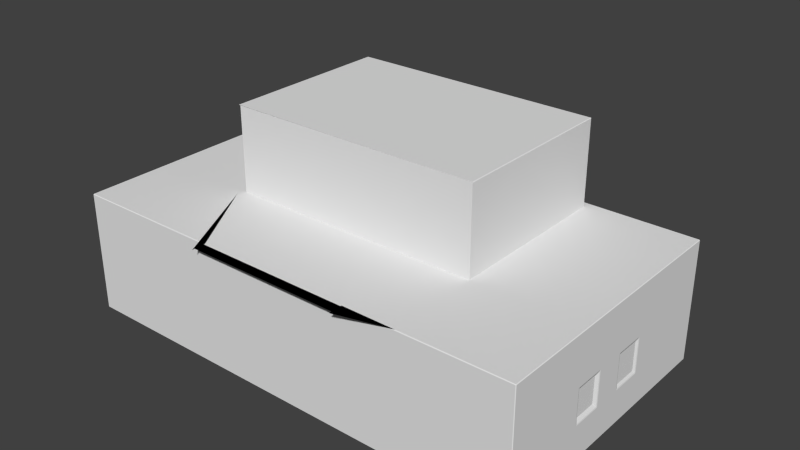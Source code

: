 # Source: Theater.blend  (saved by Blender 2.73.0; exported with 4.5.12 LTS)
import bpy
from mathutils import Matrix  # noqa: F401  (used for matrix-valued properties, if any)

bpy.ops.wm.read_factory_settings(use_empty=True)
scene = bpy.context.scene
scene.name = 'Scene'

# ---- collections
col_collection_1 = bpy.data.collections.new('Collection 1'); scene.collection.children.link(col_collection_1)

# ---- materials (node trees are filled in below, after node groups)
mat_material = bpy.data.materials.new('Material')
mat_material.alpha_threshold = 0.0
mat_material.use_transparent_shadow = False
mat_material.roughness = 0.5
mat_material.line_color = (0.0, 0.0, 0.0, 1.0)
mat_material_001 = bpy.data.materials.new('Material.001')
mat_material_001.alpha_threshold = 0.0
mat_material_001.use_transparent_shadow = False
mat_material_001.roughness = 0.5
mat_material_002 = bpy.data.materials.new('Material.002')
mat_material_002.alpha_threshold = 0.0
mat_material_002.use_transparent_shadow = False
mat_material_002.roughness = 0.5

# ---- material node trees

# ---- world
world_world = bpy.data.worlds.new('World'); scene.world = world_world
world_world.color = (0.05088, 0.05088, 0.05088)
world_world.use_sun_shadow = False
world_world.sun_shadow_jitter_overblur = 0.0
world_world.cycles.sampling_method = 'MANUAL'
world_world.cycles.sample_map_resolution = 256

# ---- meshes
me_cube = bpy.data.meshes.new('Cube')
me_cube.from_pydata([(5.217, 33.17, 2.552), (14.46, 23.61, 2.552), (-15.24, 23.61, 2.552), (-5.804, 33.17, 2.552), (5.217, 33.17, 8.87), (14.46, 23.61, 8.87), (-15.24, 23.61, 8.87), (-5.804, 33.17, 8.87), (21.58, 22.21, 9.626), (21.58, -7.497, 9.626), (-22.52, -7.497, 9.626), (-22.52, 22.21, 9.626), (21.58, 22.21, 25.1), (21.58, -7.497, 25.1), (-22.52, -7.497, 25.1), (-22.52, 22.21, 25.1), (-40.43, -23.61, -10.42), (-40.43, 23.61, -10.42), (40.43, 23.61, -10.42), (40.43, -23.61, -10.42), (-40.43, -23.61, 10.42), (-40.43, 23.61, 10.42), (40.43, 23.61, 10.42), (40.43, -23.61, 10.42), (-14.15, -23.61, -10.42), (12.81, -23.61, -10.42), (-14.15, 23.61, -10.42), (12.81, 23.61, -10.42), (-14.15, -23.61, 10.42), (12.81, -23.61, 10.42), (-14.15, 23.61, 10.42), (12.81, 23.61, 10.42), (-40.43, -23.61, 1.659), (-40.43, 23.61, 1.659), (40.43, 23.61, 1.659), (40.43, -23.61, 1.659), (-14.15, -23.61, 1.659), (12.81, -23.61, 1.659), (-14.15, 23.61, 1.659), (12.81, 23.61, 1.659), (22.01, -23.61, -10.42), (31.22, -23.61, -10.42), (22.01, 23.61, -10.42), (31.22, 23.61, -10.42), (22.01, -23.61, 10.42), (31.22, -23.61, 10.42), (22.01, 23.61, 10.42), (31.22, 23.61, 10.42), (22.01, -23.61, 1.659), (31.22, -23.61, 1.659), (22.01, 23.61, 1.659), (31.22, 23.61, 1.659), (-31.84, -23.61, -10.42), (-23.08, -23.61, -10.42), (-31.84, 23.61, -10.42), (-23.08, 23.61, -10.42), (-31.84, -23.61, 10.42), (-23.08, -23.61, 10.42), (-31.84, 23.61, 10.42), (-23.08, 23.61, 10.42), (-31.84, 23.61, 1.659), (-23.08, 23.61, 1.659), (-31.84, -23.61, 1.659), (-23.08, -23.61, 1.659), (-40.43, -8.453, -10.42), (-40.43, 7.288, -10.42), (40.43, 7.288, -10.42), (40.43, -8.453, -10.42), (-40.43, -8.453, 10.42), (-40.43, 7.288, 10.42), (40.43, 7.288, 10.42), (40.43, -8.453, 10.42), (-14.15, -25.55, 10.42), (-14.15, 7.288, 10.42), (12.81, -25.55, 10.42), (12.81, 7.288, 10.42), (-14.15, 7.288, -10.42), (-14.15, -8.453, -10.42), (12.81, 7.288, -10.42), (12.81, -8.453, -10.42), (40.43, 7.288, 1.659), (40.43, -8.453, 1.659), (-40.43, -8.453, 1.659), (-40.43, 7.288, 1.659), (22.01, -8.453, 10.42), (22.01, 7.288, 10.42), (31.22, -8.453, 10.42), (31.22, 7.288, 10.42), (22.01, 7.288, -10.42), (22.01, -8.453, -10.42), (31.22, 7.288, -10.42), (31.22, -8.453, -10.42), (-31.84, 7.288, -10.42), (-31.84, -8.453, -10.42), (-23.08, 7.288, -10.42), (-23.08, -8.453, -10.42), (-31.84, -8.453, 10.42), (-31.84, 7.288, 10.42), (-23.08, -8.453, 10.42), (-23.08, 7.288, 10.42), (-14.15, 23.61, -4.369), (12.81, 23.61, -4.369), (-40.43, -23.61, -4.369), (-40.43, 23.61, -4.369), (40.43, 23.61, -4.369), (40.43, -23.61, -4.369), (-14.15, -23.61, -4.369), (12.81, -23.61, -4.369), (22.01, 23.61, -4.369), (31.22, 23.61, -4.369), (22.01, -23.61, -4.369), (31.22, -23.61, -4.369), (-31.84, 23.61, -4.369), (-23.08, 23.61, -4.369), (-31.84, -23.61, -4.369), (-23.08, -23.61, -4.369), (-40.43, -8.453, -4.369), (-40.43, 7.288, -4.369), (40.43, 7.288, -4.369), (40.43, -8.453, -4.369), (-40.43, -3.206, -10.42), (-40.43, 2.041, -10.42), (40.43, 2.041, -10.42), (40.43, -3.206, -10.42), (-40.43, -3.206, 10.42), (-40.43, 2.041, 10.42), (40.43, 2.041, 10.42), (40.43, -3.206, 10.42), (-14.15, -20.3, 10.42), (-14.15, 2.041, 10.42), (12.81, -20.3, 10.42), (12.81, 2.041, 10.42), (-14.15, 2.041, -10.42), (-14.15, -3.206, -10.42), (12.81, 2.041, -10.42), (12.81, -3.206, -10.42), (40.43, 2.041, 1.659), (40.43, -3.206, 1.659), (-40.43, -3.206, 1.659), (-40.43, 2.041, 1.659), (22.01, -3.206, 10.42), (22.01, 2.041, 10.42), (31.22, -3.206, 10.42), (31.22, 2.041, 10.42), (22.01, 2.041, -10.42), (22.01, -3.206, -10.42), (31.22, 2.041, -10.42), (31.22, -3.206, -10.42), (-31.84, 2.041, -10.42), (-31.84, -3.206, -10.42), (-23.08, 2.041, -10.42), (-23.08, -3.206, -10.42), (-31.84, -3.206, 10.42), (-31.84, 2.041, 10.42), (-23.08, -3.206, 10.42), (-23.08, 2.041, 10.42), (40.43, 2.041, -4.369), (40.43, -3.206, -4.369), (-40.43, -3.206, -4.369), (-40.43, 2.041, -4.369), (22.5, 23.61, -9.781), (30.73, 23.61, -9.781), (22.5, 23.61, 1.017), (30.73, 23.61, 1.017), (-31.29, 23.61, -9.663), (-23.63, 23.61, -9.663), (-31.29, 23.61, 0.8992), (-23.63, 23.61, 0.8992), (-12.72, 22.05, -9.784), (11.38, 22.05, -9.784), (-12.72, 22.05, 1.02), (11.38, 22.05, 1.02), (22.01, 23.61, -3.599), (31.22, 23.61, -3.599), (22.5, 23.61, -3.768), (30.73, 23.61, -3.768), (-31.84, 23.61, -3.294), (-23.08, 23.61, -3.294), (-31.29, 23.61, -3.431), (-23.63, 23.61, -3.431), (40.03, -7.861, 0.9787), (40.03, -7.861, -3.689), (40.03, -3.798, 0.9787), (40.03, -3.798, -3.689), (40.16, 6.841, 1.146), (40.16, 6.841, -3.856), (40.16, 2.488, 1.146), (40.16, 2.488, -3.856), (-40.08, 6.827, 1.129), (-40.08, 6.827, -3.839), (-40.08, 2.502, 1.129), (-40.08, 2.502, -3.839), (-40.15, -7.909, 1.034), (-40.15, -7.909, -3.744), (-40.15, -3.75, 1.034), (-40.15, -3.75, -3.744)], [], [(4, 5, 1, 0), (5, 6, 2, 1), (6, 7, 3, 2), (7, 4, 0, 3), (0, 1, 2, 3), (7, 6, 5, 4), (12, 13, 9, 8), (13, 9, 10, 14), (14, 10, 11, 15), (8, 9, 10, 11), (15, 14, 13, 12), (90, 43, 18, 66), (87, 70, 22, 47), (83, 69, 21, 33), (51, 47, 22, 34), (81, 71, 23, 35), (111, 41, 19, 105), (115, 53, 24, 106), (106, 24, 25, 107), (61, 59, 30, 38), (38, 30, 31, 39), (99, 73, 30, 59), (73, 75, 31, 30), (94, 55, 26, 76), (76, 26, 27, 78), (113, 61, 38, 100), (28, 36, 37, 29), (57, 63, 36, 28), (45, 49, 35, 23), (119, 81, 35, 105), (109, 51, 34, 104), (117, 83, 33, 103), (101, 39, 50, 108), (29, 37, 48, 44), (44, 48, 49, 45), (107, 25, 40, 110), (110, 40, 41, 111), (39, 31, 46, 50), (50, 46, 47, 51), (75, 85, 46, 31), (85, 87, 47, 46), (78, 27, 42, 88), (88, 42, 43, 90), (20, 32, 62, 56), (56, 62, 63, 57), (103, 33, 60, 112), (65, 17, 54, 92), (92, 54, 55, 94), (69, 97, 58, 21), (97, 99, 59, 58), (33, 21, 58, 60), (60, 58, 59, 61), (102, 16, 52, 114), (114, 52, 53, 115), (56, 57, 98, 96), (153, 155, 99, 97), (20, 56, 96, 68), (125, 153, 97, 69), (52, 93, 95, 53), (148, 92, 94, 150), (16, 64, 93, 52), (121, 65, 92, 148), (40, 89, 91, 41), (144, 88, 90, 146), (25, 79, 89, 40), (134, 78, 88, 144), (44, 45, 86, 84), (141, 143, 87, 85), (29, 44, 84, 74), (131, 141, 85, 75), (102, 32, 82, 116), (104, 34, 80, 118), (24, 77, 79, 25), (132, 76, 78, 134), (53, 95, 77, 24), (150, 94, 76, 132), (28, 29, 74, 72), (129, 131, 75, 73), (57, 28, 72, 98), (155, 129, 73, 99), (34, 22, 70, 80), (137, 127, 71, 81), (32, 20, 68, 82), (139, 125, 69, 83), (45, 23, 71, 86), (143, 126, 70, 87), (41, 91, 67, 19), (146, 90, 66, 122), (123, 157, 119, 67), (18, 104, 118, 66), (121, 159, 117, 65), (16, 102, 116, 64), (62, 114, 115, 63), (32, 102, 114, 62), (17, 103, 112, 54), (48, 110, 111, 49), (37, 107, 110, 48), (27, 101, 108, 42), (65, 117, 103, 17), (43, 109, 104, 18), (67, 119, 105, 19), (55, 113, 100, 26), (36, 106, 107, 37), (63, 115, 106, 36), (49, 111, 105, 35), (64, 116, 158, 120), (120, 158, 159, 121), (66, 118, 156, 122), (122, 156, 157, 123), (91, 147, 123, 67), (147, 146, 122, 123), (86, 71, 127, 142), (142, 127, 126, 143), (82, 68, 124, 138), (138, 124, 125, 139), (80, 70, 126, 136), (136, 126, 127, 137), (98, 72, 128, 154), (154, 128, 129, 155), (72, 74, 130, 128), (128, 130, 131, 129), (95, 151, 133, 77), (151, 150, 132, 133), (77, 133, 135, 79), (133, 132, 134, 135), (156, 136, 137, 157), (158, 138, 139, 159), (74, 84, 140, 130), (130, 140, 141, 131), (84, 86, 142, 140), (140, 142, 143, 141), (79, 135, 145, 89), (135, 134, 144, 145), (89, 145, 147, 91), (145, 144, 146, 147), (64, 120, 149, 93), (120, 121, 148, 149), (93, 149, 151, 95), (149, 148, 150, 151), (68, 96, 152, 124), (124, 152, 153, 125), (96, 98, 154, 152), (152, 154, 155, 153), (173, 43, 161, 175), (54, 176, 178, 164), (172, 50, 162, 174), (50, 51, 163, 162), (43, 42, 160, 161), (157, 137, 182, 183), (136, 156, 187, 186), (138, 158, 195, 194), (159, 139, 190, 191), (177, 55, 165, 179), (176, 60, 166, 178), (60, 61, 167, 166), (55, 54, 164, 165), (39, 27, 169, 171), (26, 38, 170, 168), (38, 39, 171, 170), (27, 26, 168, 169), (42, 172, 174, 160), (161, 160, 174, 175), (51, 173, 175, 163), (165, 164, 178, 179), (61, 177, 179, 167), (119, 157, 183, 181), (81, 119, 181, 180), (137, 81, 180, 182), (156, 118, 185, 187), (80, 136, 186, 184), (118, 80, 184, 185), (117, 159, 191, 189), (83, 117, 189, 188), (139, 83, 188, 190), (158, 116, 193, 195), (82, 138, 194, 192), (116, 82, 192, 193)])
me_cube.polygons.foreach_set('material_index', [2, 2, 2, 2, 2, 2, 1, 1, 1, 1, 1, 0, 0, 0, 0, 0, 0, 0, 0, 0, 0, 0, 0, 0, 0, 0, 0, 0, 0, 0, 0, 0, 0, 0, 0, 0, 0, 0, 0, 0, 0, 0, 0, 0, 0, 0, 0, 0, 0, 0, 0, 0, 0, 0, 0, 0, 0, 0, 0, 0, 0, 0, 0, 0, 0, 0, 0, 0, 0, 0, 0, 0, 0, 0, 0, 0, 0, 0, 0, 0, 0, 0, 0, 0, 0, 0, 0, 0, 0, 0, 0, 0, 0, 0, 0, 0, 0, 0, 0, 0, 0, 0, 0, 0, 0, 0, 0, 0, 0, 0, 0, 0, 0, 0, 0, 0, 0, 0, 0, 0, 0, 0, 0, 0, 0, 0, 0, 0, 0, 0, 0, 0, 0, 0, 0, 0, 0, 0, 0, 0, 0, 0, 0, 0, 0, 0, 0, 0, 0, 0, 0, 0, 0, 0, 0, 0, 0, 0, 0, 0, 0, 0, 0, 0, 0, 0, 0, 0, 0, 0, 0, 0, 0, 0, 0, 0, 0])
_uv = me_cube.uv_layers.new(name='UVMap')
_uv.uv.foreach_set('vector', [1.008, 0.9956, -0.003592, 0.9956, -0.003592, -0.001187, 1.004, 0.01006, 0.0, 0.0, 1.0, 0.0, 1.0, 1.0, 0.0, 1.0, 1.008, 1.001, 0.009442, 0.9956, 0.0007526, 0.01569, 1.012, 0.004438, 0.978, 0.986, 0.0565, 1.008, -0.001033, 0.02493, 0.978, -0.007937, 0.0, 0.0, 1.0, 0.0, 1.0, 1.0, 0.0, 1.0, 0.0, 0.0, 1.0, 0.0, 1.0, 1.0, 0.0, 1.0, 0.0, 0.0, 1.0, 0.0, 1.0, 1.0, 0.0, 1.0, 0.0, 0.0, 0.0, 1.0, 1.0, 1.0, 1.0, 0.0, 0.0, 0.0, 0.0, 1.0, 1.0, 1.0, 1.0, 0.0, 0.0, 0.0, 1.0, 0.0, 1.0, 1.0, 0.0, 1.0, 0.0, 0.0, 1.0, 0.0, 1.0, 1.0, 0.0, 1.0, 0.4568, 0.6115, 0.3739, 0.6898, 0.3713, 0.6415, 0.4358, 0.5924, 0.4217, 0.433, 0.4157, 0.4442, 0.3856, 0.4313, 0.3848, 0.4147, 0.5705, 0.3951, 0.5134, 0.3837, 0.5109, 0.3456, 0.6025, 0.3019, 0.2571, 0.4469, 0.3848, 0.4147, 0.3856, 0.4313, 0.3038, 0.4731, 0.7635, 8.752e-05, 0.7635, 0.9999, 8.765e-05, 0.9999, 8.737e-05, 8.737e-05, 0.4812, 0.5043, 0.4882, 0.5233, 0.4807, 0.5242, 0.4736, 0.5075, 0.5247, 0.481, 0.5375, 0.4985, 0.5309, 0.5048, 0.5179, 0.4855, 0.5179, 0.4855, 0.5309, 0.5048, 0.5063, 0.519, 0.4966, 0.4977, 0.5879, 0.1591, 0.4785, 0.3321, 0.4551, 0.3303, 0.5342, 9.72e-05, 0.5342, 9.72e-05, 0.4551, 0.3303, 0.3959, 0.3747, 0.02315, 0.235, 0.4856, 0.3863, 0.4718, 0.3903, 0.4551, 0.3303, 0.4785, 0.3321, 0.4718, 0.3903, 0.4385, 0.4111, 0.3959, 0.3747, 0.4551, 0.3303, 0.6323, 0.5452, 0.8331, 0.5496, 0.9999, 0.7194, 0.6182, 0.5797, 0.6182, 0.5797, 0.9999, 0.7194, 0.4444, 0.945, 0.5278, 0.6354, 0.8422, 0.2702, 0.5879, 0.1591, 0.5342, 9.72e-05, 0.9999, 0.1628, 0.493, 0.4447, 0.5073, 0.4679, 0.4876, 0.479, 0.4754, 0.4547, 0.4994, 0.4418, 0.5136, 0.4638, 0.5073, 0.4679, 0.493, 0.4447, 0.4647, 0.4622, 0.4736, 0.4851, 0.4654, 0.4879, 0.4605, 0.4655, 9.499e-05, 0.9008, 9.49e-05, 9.49e-05, 0.9999, 9.49e-05, 0.9999, 0.9008, 0.2475, 0.609, 0.2571, 0.4469, 0.3038, 0.4731, 0.3053, 0.5779, 0.6112, 0.4306, 0.5705, 0.3951, 0.6025, 0.3019, 0.7036, 0.3616, 9.72e-05, 0.7541, 0.02315, 0.235, 0.1811, 0.3903, 0.1584, 0.6581, 0.4754, 0.4547, 0.4876, 0.479, 0.4807, 0.4822, 0.4697, 0.4585, 0.4697, 0.4585, 0.4807, 0.4822, 0.4736, 0.4851, 0.4647, 0.4622, 0.4966, 0.4977, 0.5063, 0.519, 0.4969, 0.5217, 0.4889, 0.5011, 0.4889, 0.5011, 0.4969, 0.5217, 0.4882, 0.5233, 0.4812, 0.5043, 0.02315, 0.235, 0.3959, 0.3747, 0.3877, 0.3951, 0.1811, 0.3903, 0.1811, 0.3903, 0.3877, 0.3951, 0.3848, 0.4147, 0.2571, 0.4469, 0.4385, 0.4111, 0.4291, 0.4218, 0.3877, 0.3951, 0.3959, 0.3747, 0.4291, 0.4218, 0.4217, 0.433, 0.3848, 0.4147, 0.3877, 0.3951, 0.5278, 0.6354, 0.4444, 0.945, 0.3868, 0.7752, 0.4867, 0.6279, 0.4867, 0.6279, 0.3868, 0.7752, 0.3739, 0.6898, 0.4568, 0.6115, 0.5109, 0.4373, 0.5254, 0.4554, 0.5197, 0.4597, 0.5054, 0.4393, 0.5054, 0.4393, 0.5197, 0.4597, 0.5136, 0.4638, 0.4994, 0.4418, 0.7036, 0.3616, 0.6025, 0.3019, 0.6004, 0.2448, 0.7555, 0.3272, 0.6326, 0.4872, 0.7117, 0.4659, 0.7565, 0.4913, 0.6358, 0.5146, 0.6358, 0.5146, 0.7565, 0.4913, 0.8331, 0.5496, 0.6323, 0.5452, 0.5134, 0.3837, 0.499, 0.3843, 0.4972, 0.3381, 0.5109, 0.3456, 0.499, 0.3843, 0.4856, 0.3863, 0.4785, 0.3321, 0.4972, 0.3381, 0.6025, 0.3019, 0.5109, 0.3456, 0.4972, 0.3381, 0.6004, 0.2448, 0.6004, 0.2448, 0.4972, 0.3381, 0.4785, 0.3321, 0.5879, 0.1591, 0.538, 0.4721, 0.5457, 0.4868, 0.5424, 0.4923, 0.5311, 0.4766, 0.5311, 0.4766, 0.5424, 0.4923, 0.5375, 0.4985, 0.5247, 0.481, 0.5054, 0.4393, 0.4994, 0.4418, 0.4934, 0.4199, 0.5019, 0.4184, 0.5003, 0.3973, 0.4885, 0.3991, 0.4856, 0.3863, 0.499, 0.3843, 0.5109, 0.4373, 0.5054, 0.4393, 0.5019, 0.4184, 0.5099, 0.4183, 0.5123, 0.3972, 0.5003, 0.3973, 0.499, 0.3843, 0.5134, 0.3837, 0.5424, 0.4923, 0.5725, 0.5047, 0.5669, 0.5178, 0.5375, 0.4985, 0.6093, 0.5123, 0.6358, 0.5146, 0.6323, 0.5452, 0.6036, 0.5356, 0.5457, 0.4868, 0.5748, 0.4918, 0.5725, 0.5047, 0.5424, 0.4923, 0.6096, 0.4906, 0.6326, 0.4872, 0.6358, 0.5146, 0.6093, 0.5123, 0.4969, 0.5217, 0.4992, 0.5565, 0.4846, 0.5541, 0.4882, 0.5233, 0.4947, 0.5977, 0.4867, 0.6279, 0.4568, 0.6115, 0.4704, 0.5889, 0.5063, 0.519, 0.5147, 0.5549, 0.4992, 0.5565, 0.4969, 0.5217, 0.5234, 0.5989, 0.5278, 0.6354, 0.4867, 0.6279, 0.4947, 0.5977, 0.4697, 0.4585, 0.4647, 0.4622, 0.449, 0.4498, 0.4543, 0.443, 0.4388, 0.4296, 0.4319, 0.4392, 0.4217, 0.433, 0.4291, 0.4218, 0.4754, 0.4547, 0.4697, 0.4585, 0.4543, 0.443, 0.4608, 0.4368, 0.4472, 0.4208, 0.4388, 0.4296, 0.4291, 0.4218, 0.4385, 0.4111, 0.538, 0.4721, 0.5254, 0.4554, 0.5462, 0.4334, 0.5662, 0.458, 9.145e-05, 0.8365, 9.145e-05, 9.145e-05, 0.9999, 9.162e-05, 0.9999, 0.8365, 0.5309, 0.5048, 0.5581, 0.5301, 0.5147, 0.5549, 0.5063, 0.519, 0.5906, 0.5592, 0.6182, 0.5797, 0.5278, 0.6354, 0.5234, 0.5989, 0.5375, 0.4985, 0.5669, 0.5178, 0.5581, 0.5301, 0.5309, 0.5048, 0.6036, 0.5356, 0.6323, 0.5452, 0.6182, 0.5797, 0.5906, 0.5592, 0.493, 0.4447, 0.4754, 0.4547, 0.4608, 0.4368, 0.4848, 0.4225, 0.4768, 0.4026, 0.4472, 0.4208, 0.4385, 0.4111, 0.4718, 0.3903, 0.4994, 0.4418, 0.493, 0.4447, 0.4848, 0.4225, 0.4934, 0.4199, 0.4885, 0.3991, 0.4768, 0.4026, 0.4718, 0.3903, 0.4856, 0.3863, 0.8222, 9.066e-05, 0.8222, 0.9999, 9.066e-05, 0.9999, 9.066e-05, 9.077e-05, 0.2643, 5.14e-05, 0.2643, 0.9999, 5.204e-05, 0.9999, 5.14e-05, 5.14e-05, 0.5254, 0.4554, 0.5109, 0.4373, 0.5099, 0.4183, 0.5462, 0.4334, 0.5619, 0.4105, 0.5123, 0.3972, 0.5134, 0.3837, 0.5705, 0.3951, 0.4647, 0.4622, 0.4605, 0.4655, 0.4444, 0.4579, 0.449, 0.4498, 0.4319, 0.4392, 0.4262, 0.4494, 0.4157, 0.4442, 0.4217, 0.433, 0.4882, 0.5233, 0.4846, 0.5541, 0.4709, 0.5486, 0.4807, 0.5242, 0.4704, 0.5889, 0.4568, 0.6115, 0.4358, 0.5924, 0.4512, 0.5761, 0.3826, 6.185e-05, 0.3826, 0.9999, 6.205e-05, 0.9999, 6.185e-05, 6.185e-05, 9.164e-05, 9.164e-05, 0.8401, 9.164e-05, 0.8401, 0.9999, 9.173e-05, 0.9999, 0.6096, 0.4906, 0.5938, 0.4422, 0.6112, 0.4306, 0.6326, 0.4872, 0.5457, 0.4868, 0.538, 0.4721, 0.5662, 0.458, 0.5748, 0.4918, 0.5197, 0.4597, 0.5311, 0.4766, 0.5247, 0.481, 0.5136, 0.4638, 0.5254, 0.4554, 0.538, 0.4721, 0.5311, 0.4766, 0.5197, 0.4597, 0.7117, 0.4659, 0.7036, 0.3616, 0.7555, 0.3272, 0.7565, 0.4913, 0.4807, 0.4822, 0.4889, 0.5011, 0.4812, 0.5043, 0.4736, 0.4851, 0.4876, 0.479, 0.4966, 0.4977, 0.4889, 0.5011, 0.4807, 0.4822, 0.4444, 0.945, 9.72e-05, 0.7541, 0.1584, 0.6581, 0.3868, 0.7752, 0.6326, 0.4872, 0.6112, 0.4306, 0.7036, 0.3616, 0.7117, 0.4659, 0.3739, 0.6898, 0.2475, 0.609, 0.3053, 0.5779, 0.3713, 0.6415, 0.9046, 0.9999, 9.514e-05, 0.9999, 9.51e-05, 9.528e-05, 0.9046, 9.51e-05, 0.8331, 0.5496, 0.8422, 0.2702, 0.9999, 0.1628, 0.9999, 0.7194, 0.5073, 0.4679, 0.5179, 0.4855, 0.4966, 0.4977, 0.4876, 0.479, 0.5136, 0.4638, 0.5247, 0.481, 0.5179, 0.4855, 0.5073, 0.4679, 0.4736, 0.4851, 0.4812, 0.5043, 0.4736, 0.5075, 0.4654, 0.4879, 0.5748, 0.4918, 0.5662, 0.458, 0.5789, 0.4511, 0.5903, 0.4917, 0.5903, 0.4917, 0.5789, 0.4511, 0.5938, 0.4422, 0.6096, 0.4906, 0.3826, 6.185e-05, 0.3826, 0.9999, 6.185e-05, 0.9999, 6.195e-05, 6.185e-05, 0.3826, 6.185e-05, 0.3826, 0.9999, 6.185e-05, 0.9999, 6.195e-05, 6.185e-05, 0.4846, 0.5541, 0.479, 0.5698, 0.4626, 0.5613, 0.4709, 0.5486, 0.479, 0.5698, 0.4704, 0.5889, 0.4512, 0.5761, 0.4626, 0.5613, 0.449, 0.4498, 0.4444, 0.4579, 0.4359, 0.454, 0.441, 0.4449, 0.441, 0.4449, 0.4359, 0.454, 0.4262, 0.4494, 0.4319, 0.4392, 0.5462, 0.4334, 0.5099, 0.4183, 0.5112, 0.4087, 0.5537, 0.4231, 0.5537, 0.4231, 0.5112, 0.4087, 0.5123, 0.3972, 0.5619, 0.4105, 0.2643, 5.14e-05, 0.2643, 0.9999, 5.14e-05, 0.9999, 5.147e-05, 5.147e-05, 0.2643, 5.14e-05, 0.2643, 0.9999, 5.197e-05, 0.9999, 5.14e-05, 5.144e-05, 0.4934, 0.4199, 0.4848, 0.4225, 0.4811, 0.4133, 0.4911, 0.4102, 0.4911, 0.4102, 0.4811, 0.4133, 0.4768, 0.4026, 0.4885, 0.3991, 0.4848, 0.4225, 0.4608, 0.4368, 0.4545, 0.4293, 0.4811, 0.4133, 0.4811, 0.4133, 0.4545, 0.4293, 0.4472, 0.4208, 0.4768, 0.4026, 0.5669, 0.5178, 0.5827, 0.5262, 0.5716, 0.543, 0.5581, 0.5301, 0.5827, 0.5262, 0.6036, 0.5356, 0.5906, 0.5592, 0.5716, 0.543, 0.5581, 0.5301, 0.5716, 0.543, 0.5191, 0.5736, 0.5147, 0.5549, 0.5716, 0.543, 0.5906, 0.5592, 0.5234, 0.5989, 0.5191, 0.5736, 0.3842, 6.198e-05, 0.3842, 0.9999, 6.208e-05, 0.9999, 6.198e-05, 6.203e-05, 0.5789, 0.4511, 0.5537, 0.4231, 0.5619, 0.4105, 0.5938, 0.4422, 0.4608, 0.4368, 0.4543, 0.443, 0.4471, 0.4367, 0.4545, 0.4293, 0.4545, 0.4293, 0.4471, 0.4367, 0.4388, 0.4296, 0.4472, 0.4208, 0.4543, 0.443, 0.449, 0.4498, 0.441, 0.4449, 0.4471, 0.4367, 0.4471, 0.4367, 0.441, 0.4449, 0.4319, 0.4392, 0.4388, 0.4296, 0.5147, 0.5549, 0.5191, 0.5736, 0.498, 0.5744, 0.4992, 0.5565, 0.5191, 0.5736, 0.5234, 0.5989, 0.4947, 0.5977, 0.498, 0.5744, 0.4992, 0.5565, 0.498, 0.5744, 0.479, 0.5698, 0.4846, 0.5541, 0.498, 0.5744, 0.4947, 0.5977, 0.4704, 0.5889, 0.479, 0.5698, 0.5748, 0.4918, 0.5903, 0.4917, 0.5886, 0.5087, 0.5725, 0.5047, 0.5903, 0.4917, 0.6096, 0.4906, 0.6093, 0.5123, 0.5886, 0.5087, 0.5725, 0.5047, 0.5886, 0.5087, 0.5827, 0.5262, 0.5669, 0.5178, 0.5886, 0.5087, 0.6093, 0.5123, 0.6036, 0.5356, 0.5827, 0.5262, 0.5099, 0.4183, 0.5019, 0.4184, 0.5012, 0.4087, 0.5112, 0.4087, 0.5112, 0.4087, 0.5012, 0.4087, 0.5003, 0.3973, 0.5123, 0.3972, 0.5019, 0.4184, 0.4934, 0.4199, 0.4911, 0.4102, 0.5012, 0.4087, 0.5012, 0.4087, 0.4911, 0.4102, 0.4885, 0.3991, 0.5003, 0.3973, 0.0, 0.0, 0.0, 0.0, 0.2571, 0.4469, 0.1286, 0.2235, 0.0, 0.0, 0.0, 0.0, 0.3782, 0.2456, 0.0, 0.0, 0.0, 0.0, 0.0, 0.0, 0.3868, 0.7752, 0.1934, 0.3876, 0.1811, 0.3903, 0.2571, 0.4469, 0.2571, 0.4469, 0.1811, 0.3903, 0.3739, 0.6898, 0.3868, 0.7752, 0.3868, 0.7752, 0.3739, 0.6898, 6.198e-05, 6.203e-05, 6.208e-05, 0.9999, 6.208e-05, 0.9999, 6.198e-05, 6.203e-05, 0.3842, 0.9999, 0.3842, 6.198e-05, 0.3842, 6.198e-05, 0.3842, 0.9999, 0.5537, 0.4231, 0.5789, 0.4511, 0.5789, 0.4511, 0.5537, 0.4231, 0.5938, 0.4422, 0.5619, 0.4105, 0.5619, 0.4105, 0.5938, 0.4422, 0.0, 0.0, 0.0, 0.0, 0.5879, 0.1591, 0.2939, 0.07954, 0.0, 0.0, 0.0, 0.0, 0.7565, 0.4913, 0.3782, 0.2456, 0.6004, 0.2448, 0.5879, 0.1591, 0.5879, 0.1591, 0.6004, 0.2448, 0.8331, 0.5496, 0.7565, 0.4913, 0.7565, 0.4913, 0.8331, 0.5496, 0.0, 0.0, 0.0, 0.0, 0.02315, 0.235, 0.0, 0.0, 0.0, 0.0, 0.0, 0.0, 0.9999, 0.7194, 0.0, 0.0, 0.5342, 9.72e-05, 0.02315, 0.235, 0.02315, 0.235, 0.5342, 9.72e-05, 0.4444, 0.945, 0.9999, 0.7194, 0.9999, 0.7194, 0.4444, 0.945, 0.0, 0.0, 0.0, 0.0, 0.1934, 0.3876, 0.0, 0.0, 5.939e-05, 5.949e-05, 0.98, 5.939e-05, 1.002, 0.9785, 5.97e-05, 0.9999, 0.0, 0.0, 0.0, 0.0, 0.1286, 0.2235, 0.0, 0.0, 5.628e-05, 5.628e-05, 0.9776, 0.09605, 0.9664, 0.9039, 0.02245, 0.9279, 0.0, 0.0, 0.0, 0.0, 0.2939, 0.07954, 0.0, 0.0, 6.205e-05, 0.9999, 0.3826, 0.9999, 0.3826, 0.9999, 6.205e-05, 0.9999, 9.49e-05, 9.49e-05, 9.499e-05, 0.9008, 9.499e-05, 0.9008, 9.49e-05, 9.49e-05, 0.2643, 5.14e-05, 5.14e-05, 5.14e-05, 5.14e-05, 5.14e-05, 0.2643, 5.14e-05, 6.185e-05, 0.9999, 0.3826, 0.9999, 0.3826, 0.9999, 6.185e-05, 0.9999, 0.2643, 5.14e-05, 5.147e-05, 5.147e-05, 5.147e-05, 5.147e-05, 0.2643, 5.14e-05, 0.9999, 0.8365, 0.9999, 9.162e-05, 0.9999, 9.162e-05, 0.9999, 0.8365, 0.6112, 0.4306, 0.5938, 0.4422, 0.5938, 0.4422, 0.6112, 0.4306, 0.5705, 0.3951, 0.6112, 0.4306, 0.6112, 0.4306, 0.5705, 0.3951, 0.5619, 0.4105, 0.5705, 0.3951, 0.5705, 0.3951, 0.5619, 0.4105, 0.5789, 0.4511, 0.5662, 0.458, 0.5662, 0.458, 0.5789, 0.4511, 0.5462, 0.4334, 0.5537, 0.4231, 0.5537, 0.4231, 0.5462, 0.4334, 0.5662, 0.458, 0.5462, 0.4334, 0.5462, 0.4334, 0.5662, 0.458])
me_cube.materials.append(mat_material)
me_cube.materials.append(mat_material_001)
me_cube.materials.append(mat_material_002)
me_cube.use_remesh_preserve_volume = False
me_cube.use_remesh_preserve_attributes = False
me_cube.use_mirror_vertex_groups = False
me_cube.update()
me_cube_004 = bpy.data.meshes.new('Cube.004')
me_cube_004.from_pydata([(21.58, 22.21, 9.626), (-22.52, 22.21, 9.626), (21.58, 22.21, 25.1), (-22.52, 22.21, 25.1)], [], [(3, 2, 0, 1)])
me_cube_004.polygons.foreach_set('material_index', [1])
_uv = me_cube_004.uv_layers.new(name='UVMap')
_uv.uv.foreach_set('vector', [1.006, 0.996, 0.0005435, 0.9918, 0.003572, 0.003981, 1.002, -0.0002751])
me_cube_004.materials.append(mat_material)
me_cube_004.materials.append(mat_material_001)
me_cube_004.materials.append(mat_material_002)
me_cube_004.use_remesh_preserve_volume = False
me_cube_004.use_remesh_preserve_attributes = False
me_cube_004.use_mirror_vertex_groups = False
me_cube_004.update()
me_cube_003 = bpy.data.meshes.new('Cube.003')
me_cube_003.from_pydata([(-12.72, 22.05, -9.784), (11.38, 22.05, -9.784), (-12.72, 22.05, 1.02), (11.38, 22.05, 1.02)], [], [(1, 0, 2, 3)])
_uv = me_cube_003.uv_layers.new(name='UVMap')
_uv.uv.foreach_set('vector', [7.583e-05, 7.6e-05, 0.9902, 0.004244, 0.9986, 0.9916, 7.594e-05, 0.9999])
me_cube_003.materials.append(mat_material)
me_cube_003.materials.append(mat_material_001)
me_cube_003.materials.append(mat_material_002)
me_cube_003.use_remesh_preserve_volume = False
me_cube_003.use_remesh_preserve_attributes = False
me_cube_003.use_mirror_vertex_groups = False
me_cube_003.update()
me_cube_002 = bpy.data.meshes.new('Cube.002')
me_cube_002.from_pydata([(40.03, -7.861, 0.9787), (40.03, -7.861, -3.689), (40.03, -3.798, 0.9787), (40.03, -3.798, -3.689), (40.16, 6.841, 1.146), (40.16, 6.841, -3.856), (40.16, 2.488, 1.146), (40.16, 2.488, -3.856), (-40.08, 6.827, 1.129), (-40.08, 6.827, -3.839), (-40.08, 2.502, 1.129), (-40.08, 2.502, -3.839), (-40.15, -7.909, 1.034), (-40.15, -7.909, -3.744), (-40.15, -3.75, 1.034), (-40.15, -3.75, -3.744)], [], [(0, 1, 3, 2), (5, 4, 6, 7), (8, 9, 11, 10), (13, 12, 14, 15)])
_uv = me_cube_002.uv_layers.new(name='UVMap')
_uv.uv.foreach_set('vector', [6.198e-05, 0.9999, 6.198e-05, 6.198e-05, 0.9877, 6.203e-05, 0.9966, 0.9915, 0.9847, 0.01266, 0.9907, 0.9831, 6.198e-05, 0.9999, 6.208e-05, 6.203e-05, 6.198e-05, 0.9999, 6.198e-05, 6.208e-05, 0.9847, 0.004261, 0.9788, 0.9999, 0.9758, 0.008461, 0.9728, 0.9957, 6.198e-05, 0.9999, 6.208e-05, 6.198e-05])
me_cube_002.materials.append(mat_material)
me_cube_002.materials.append(mat_material_001)
me_cube_002.materials.append(mat_material_002)
me_cube_002.use_remesh_preserve_volume = False
me_cube_002.use_remesh_preserve_attributes = False
me_cube_002.use_mirror_vertex_groups = False
me_cube_002.update()
me_cube_001 = bpy.data.meshes.new('Cube.001')
me_cube_001.from_pydata([(-39.34, -17.77, -9.429), (-39.34, 17.77, -9.429), (39.34, 17.77, -9.429), (39.34, -17.77, -9.429), (-39.34, -17.77, 9.429), (-39.34, 17.77, 9.429), (39.34, 17.77, 9.429), (39.34, -17.77, 9.429)], [], [(4, 5, 1, 0), (5, 6, 2, 1), (6, 7, 3, 2), (7, 4, 0, 3), (0, 1, 2, 3), (7, 6, 5, 4)])
me_cube_001.use_remesh_preserve_volume = False
me_cube_001.use_remesh_preserve_attributes = False
me_cube_001.use_mirror_vertex_groups = False
me_cube_001.update()

# ---- curves / text
txt_text_003 = bpy.data.curves.new('Text.003', 'FONT')
txt_text_003.dimensions = '2D'
txt_text_003.body = 'TICKETS'
txt_text_003.use_path_clamp = True
txt_text_003.bevel_resolution = 0
txt_text_001 = bpy.data.curves.new('Text.001', 'FONT')
txt_text_001.dimensions = '2D'
txt_text_001.body = 'CINEMA'
txt_text_001.use_path_clamp = True
txt_text_001.bevel_resolution = 0
txt_text = bpy.data.curves.new('Text', 'FONT')
txt_text.dimensions = '2D'
txt_text.body = 'POPCORN'
txt_text.use_path_clamp = True
txt_text.bevel_resolution = 0

# ---- objects
ob_theater = bpy.data.objects.new('theater', me_cube)
ob_moviesign = bpy.data.objects.new('movieSign', me_cube_004)
ob_door = bpy.data.objects.new('door', me_cube_003)
ob_window = bpy.data.objects.new('window', me_cube_002)
ob_text_002 = bpy.data.objects.new('Text.002', txt_text_003)
ob_text_001 = bpy.data.objects.new('Text.001', txt_text_001)
ob_text = bpy.data.objects.new('Text', txt_text)
ob_theaterinside = bpy.data.objects.new('theaterInside', me_cube_001)

# ---- transforms, parenting, visibility, modifiers, constraints
ob_theater.location = (0.0, 0.0, 10.63)
ob_theater.lock_rotations_4d = False
ob_theater.empty_display_type = 'ARROWS'
ob_theater.lineart.crease_threshold = 0.0
_m = ob_theater.modifiers.new('Bevel', 'BEVEL')
_m.limit_method = 'NONE'
_m.spread = 0.0
ob_moviesign.parent = ob_theater
ob_moviesign.matrix_parent_inverse = Matrix(((1.0, 0.0, 0.0, -0.0), (0.0, 1.0, 0.0, -0.0), (0.0, 0.0, 1.0, -10.63), (0.0, 0.0, 0.0, 1.0)))
ob_moviesign.location = (0.0, 0.0, 10.63)
ob_moviesign.lock_rotations_4d = False
ob_moviesign.empty_display_type = 'ARROWS'
ob_moviesign.lineart.crease_threshold = 0.0
_m = ob_moviesign.modifiers.new('Bevel', 'BEVEL')
_m.limit_method = 'NONE'
_m.spread = 0.0
ob_door.parent = ob_theater
ob_door.matrix_parent_inverse = Matrix(((1.0, 0.0, 0.0, -0.0), (0.0, 1.0, 0.0, -0.0), (0.0, 0.0, 1.0, -10.63), (0.0, 0.0, 0.0, 1.0)))
ob_door.location = (0.0, 0.0, 10.63)
ob_door.lock_rotations_4d = False
ob_door.empty_display_type = 'ARROWS'
ob_door.lineart.crease_threshold = 0.0
_m = ob_door.modifiers.new('Bevel', 'BEVEL')
_m.limit_method = 'NONE'
_m.spread = 0.0
ob_window.parent = ob_theater
ob_window.matrix_parent_inverse = Matrix(((1.0, 0.0, 0.0, -0.0), (0.0, 1.0, 0.0, -0.0), (0.0, 0.0, 1.0, -10.63), (0.0, 0.0, 0.0, 1.0)))
ob_window.location = (0.0, 0.0, 10.63)
ob_window.lock_rotations_4d = False
ob_window.empty_display_type = 'ARROWS'
ob_window.lineart.crease_threshold = 0.0
_m = ob_window.modifiers.new('Bevel', 'BEVEL')
_m.limit_method = 'NONE'
_m.spread = 0.0
ob_text_002.parent = ob_theater
ob_text_002.matrix_parent_inverse = Matrix(((1.0, 0.0, 0.0, -0.0), (0.0, 1.0, 0.0, -0.0), (0.0, 0.0, 1.0, -10.63), (0.0, 0.0, 0.0, 1.0)))
ob_text_002.location = (-23.28, 24.4, 2.89)
ob_text_002.rotation_euler = (1.571, 0.0, 3.142)
ob_text_002.scale = (1.821, 4.423, 2.953)
ob_text_002.lineart.crease_threshold = 0.0
ob_text_001.parent = ob_theater
ob_text_001.matrix_parent_inverse = Matrix(((1.0, 0.0, 0.0, -0.0), (0.0, 1.0, 0.0, -0.0), (0.0, 0.0, 1.0, -10.63), (0.0, 0.0, 0.0, 1.0)))
ob_text_001.location = (4.908, 33.41, 15.0)
ob_text_001.rotation_euler = (1.571, 0.0, 3.142)
ob_text_001.scale = (2.797, 4.423, 2.953)
ob_text_001.lineart.crease_threshold = 0.0
ob_text.parent = ob_theater
ob_text.matrix_parent_inverse = Matrix(((1.0, 0.0, 0.0, -0.0), (0.0, 1.0, 0.0, -0.0), (0.0, 0.0, 1.0, -10.63), (0.0, 0.0, 0.0, 1.0)))
ob_text.location = (30.82, 24.4, 2.89)
ob_text.rotation_euler = (1.571, 0.0, 3.142)
ob_text.scale = (1.821, 4.423, 2.953)
ob_text.lineart.crease_threshold = 0.0
ob_theaterinside.parent = ob_theater
ob_theaterinside.matrix_parent_inverse = Matrix(((1.0, 0.0, 0.0, -0.0), (0.0, 1.0, 0.0, -0.0), (0.0, 0.0, 1.0, -10.63), (0.0, 0.0, 0.0, 1.0)))
ob_theaterinside.location = (0.5839, 0.1428, 11.26)
ob_theaterinside.lineart.crease_threshold = 0.0

# ---- collection membership
col_collection_1.objects.link(ob_theater)
col_collection_1.objects.link(ob_moviesign)
col_collection_1.objects.link(ob_door)
col_collection_1.objects.link(ob_window)
col_collection_1.objects.link(ob_text_002)
col_collection_1.objects.link(ob_text_001)
col_collection_1.objects.link(ob_text)
col_collection_1.objects.link(ob_theaterinside)

# ---- scene / render settings (as saved in the file)
scene.frame_start = 1; scene.frame_end = 250; scene.frame_set(50)
scene.render.engine = 'BLENDER_EEVEE_NEXT'
scene.render.resolution_percentage = 50
scene.render.dither_intensity = 0.0
scene.cycles.use_denoising = False
scene.cycles.samples = 10
scene.cycles.sampling_pattern = 'TABULATED_SOBOL'
scene.cycles.light_sampling_threshold = 0.0
scene.cycles.use_adaptive_sampling = False
scene.cycles.use_light_tree = False
scene.cycles.blur_glossy = 0.0
scene.cycles.pixel_filter_type = 'GAUSSIAN'
scene.cycles.sample_clamp_indirect = 0.0
scene.view_settings.view_transform = 'Standard'
bpy.context.view_layer.update()

# ---- added for rendering (the .blend has no active camera and no usable light): camera, sun
cam_auto = bpy.data.cameras.new('AutoCamera')
cam_auto.lens = 50.0
cam_auto.sensor_width = 36.0
cam_auto.clip_end = 1728.41
ob_auto_camera = bpy.data.objects.new('AutoCamera', cam_auto)
scene.collection.objects.link(ob_auto_camera)
ob_auto_camera.location = (98.485, -114.459, 96.8037)
ob_auto_camera.rotation_euler = (1.09748, -7.21219e-08, 0.694738)
scene.camera = ob_auto_camera
light_auto_sun = bpy.data.lights.new('AutoSun', 'SUN')
light_auto_sun.energy = 3.0
light_auto_sun.angle = 0.0523599
ob_auto_sun = bpy.data.objects.new('AutoSun', light_auto_sun)
scene.collection.objects.link(ob_auto_sun)
ob_auto_sun.rotation_euler = (0.872665, 0.174533, 0.523599)
bpy.context.view_layer.update()
